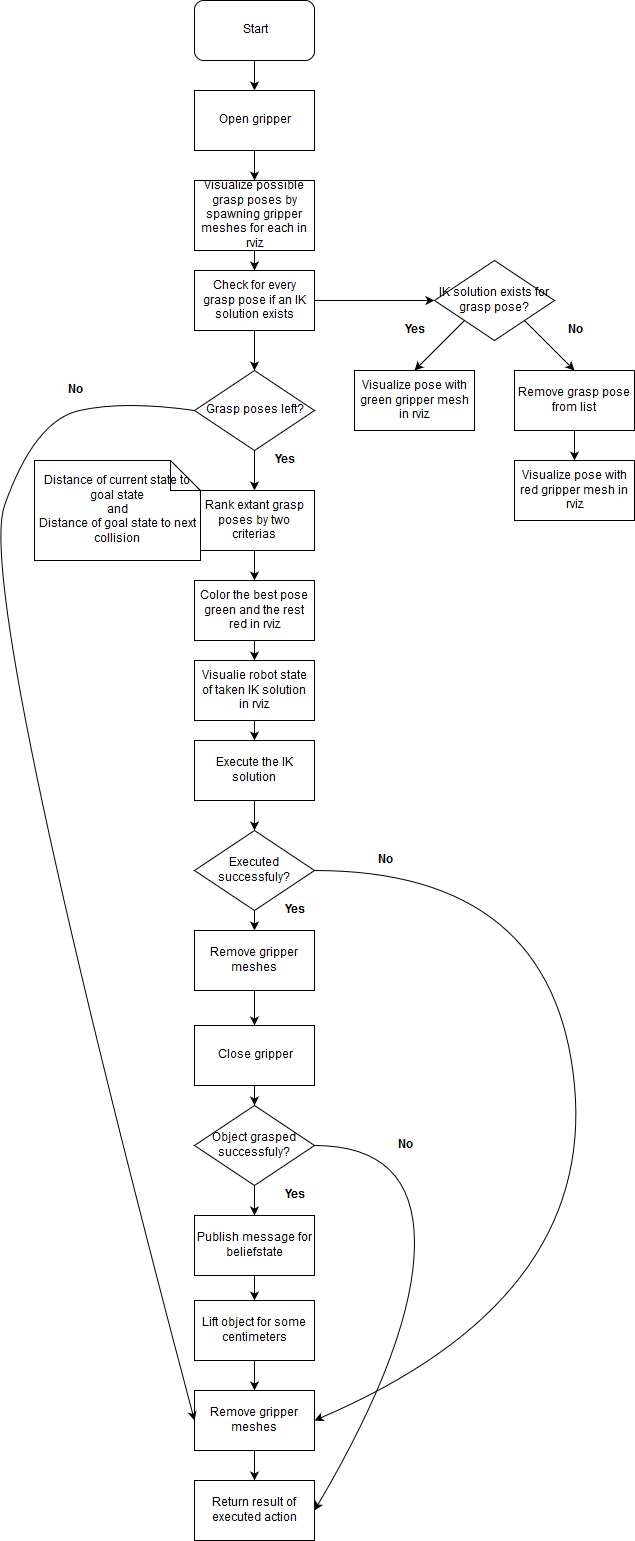

The diagram above was exported from draw.io. Its source (the exported page's mxGraphModel, read from the mxfile embedded in the PNG):
<mxGraphModel dx="872" dy="403" grid="1" gridSize="10" guides="1" tooltips="1" connect="1" arrows="1" fold="1" page="1" pageScale="1" pageWidth="827" pageHeight="1169" background="#ffffff" math="0" shadow="0">
  <root>
    <mxCell id="0" />
    <mxCell id="1" parent="0" />
    <mxCell id="2" value="Start" style="rounded=1;whiteSpace=wrap;html=1;" vertex="1" parent="1">
      <mxGeometry x="280" y="30" width="120" height="60" as="geometry" />
    </mxCell>
    <mxCell id="3" value="Open gripper" style="rounded=0;whiteSpace=wrap;html=1;" vertex="1" parent="1">
      <mxGeometry x="280" y="120" width="120" height="60" as="geometry" />
    </mxCell>
    <mxCell id="4" value="Visualize possible grasp poses by spawning gripper meshes for each in rviz" style="rounded=0;whiteSpace=wrap;html=1;" vertex="1" parent="1">
      <mxGeometry x="280" y="210" width="120" height="70" as="geometry" />
    </mxCell>
    <mxCell id="5" value="Check for every grasp pose if an IK solution exists" style="rounded=0;whiteSpace=wrap;html=1;" vertex="1" parent="1">
      <mxGeometry x="280" y="300" width="120" height="60" as="geometry" />
    </mxCell>
    <mxCell id="6" value="IK solution exists for grasp pose?" style="rhombus;whiteSpace=wrap;html=1;" vertex="1" parent="1">
      <mxGeometry x="520" y="290" width="120" height="80" as="geometry" />
    </mxCell>
    <mxCell id="7" value="Visualize pose with red gripper mesh in rviz" style="rounded=0;whiteSpace=wrap;html=1;" vertex="1" parent="1">
      <mxGeometry x="600" y="490" width="120" height="60" as="geometry" />
    </mxCell>
    <mxCell id="8" value="Visualize pose with green gripper mesh in rviz" style="rounded=0;whiteSpace=wrap;html=1;" vertex="1" parent="1">
      <mxGeometry x="440" y="400" width="120" height="60" as="geometry" />
    </mxCell>
    <mxCell id="9" value="Remove grasp pose from list" style="rounded=0;whiteSpace=wrap;html=1;" vertex="1" parent="1">
      <mxGeometry x="600" y="400" width="120" height="60" as="geometry" />
    </mxCell>
    <mxCell id="10" value="Grasp poses left?" style="rhombus;whiteSpace=wrap;html=1;" vertex="1" parent="1">
      <mxGeometry x="280" y="400" width="120" height="80" as="geometry" />
    </mxCell>
    <mxCell id="11" value="Return result of executed action" style="rounded=0;whiteSpace=wrap;html=1;" vertex="1" parent="1">
      <mxGeometry x="280" y="1510" width="120" height="60" as="geometry" />
    </mxCell>
    <mxCell id="12" value="Rank extant grasp poses by two criterias" style="rounded=0;whiteSpace=wrap;html=1;" vertex="1" parent="1">
      <mxGeometry x="280" y="520" width="120" height="60" as="geometry" />
    </mxCell>
    <mxCell id="13" value="Color the best pose green and the rest red in rviz" style="rounded=0;whiteSpace=wrap;html=1;" vertex="1" parent="1">
      <mxGeometry x="280" y="610" width="120" height="60" as="geometry" />
    </mxCell>
    <mxCell id="14" value="Visualie robot state of taken IK solution in rviz" style="rounded=0;whiteSpace=wrap;html=1;" vertex="1" parent="1">
      <mxGeometry x="280" y="690" width="120" height="60" as="geometry" />
    </mxCell>
    <mxCell id="15" value="Execute the IK solution" style="rounded=0;whiteSpace=wrap;html=1;" vertex="1" parent="1">
      <mxGeometry x="280" y="770" width="120" height="60" as="geometry" />
    </mxCell>
    <mxCell id="16" value="Executed successfuly?" style="rhombus;whiteSpace=wrap;html=1;" vertex="1" parent="1">
      <mxGeometry x="280" y="860" width="120" height="80" as="geometry" />
    </mxCell>
    <mxCell id="17" value="Close gripper" style="rounded=0;whiteSpace=wrap;html=1;" vertex="1" parent="1">
      <mxGeometry x="280" y="1055" width="120" height="60" as="geometry" />
    </mxCell>
    <mxCell id="18" value="Object grasped successfuly?" style="rhombus;whiteSpace=wrap;html=1;" vertex="1" parent="1">
      <mxGeometry x="280" y="1135" width="120" height="80" as="geometry" />
    </mxCell>
    <mxCell id="19" value="Publish message for beliefstate" style="rounded=0;whiteSpace=wrap;html=1;" vertex="1" parent="1">
      <mxGeometry x="280" y="1245" width="120" height="60" as="geometry" />
    </mxCell>
    <mxCell id="20" value="Lift object for some centimeters" style="rounded=0;whiteSpace=wrap;html=1;" vertex="1" parent="1">
      <mxGeometry x="280" y="1330" width="120" height="60" as="geometry" />
    </mxCell>
    <mxCell id="21" value="Remove gripper meshes" style="rounded=0;whiteSpace=wrap;html=1;" vertex="1" parent="1">
      <mxGeometry x="280" y="1420" width="120" height="60" as="geometry" />
    </mxCell>
    <mxCell id="22" value="Remove gripper meshes" style="rounded=0;whiteSpace=wrap;html=1;" vertex="1" parent="1">
      <mxGeometry x="280" y="960" width="120" height="60" as="geometry" />
    </mxCell>
    <mxCell id="23" value="" style="endArrow=classic;html=1;exitX=0.5;exitY=1;entryX=0.5;entryY=0;" edge="1" parent="1" source="2" target="3">
      <mxGeometry width="50" height="50" relative="1" as="geometry">
        <mxPoint x="320" y="130" as="sourcePoint" />
        <mxPoint x="370" y="80" as="targetPoint" />
      </mxGeometry>
    </mxCell>
    <mxCell id="24" value="" style="endArrow=classic;html=1;entryX=0.5;entryY=0;exitX=0.5;exitY=1;" edge="1" parent="1" source="3" target="4">
      <mxGeometry width="50" height="50" relative="1" as="geometry">
        <mxPoint x="200" y="220" as="sourcePoint" />
        <mxPoint x="250" y="170" as="targetPoint" />
      </mxGeometry>
    </mxCell>
    <mxCell id="25" value="" style="endArrow=classic;html=1;entryX=0.5;entryY=0;exitX=0.5;exitY=1;" edge="1" parent="1" source="4" target="5">
      <mxGeometry width="50" height="50" relative="1" as="geometry">
        <mxPoint x="210" y="320" as="sourcePoint" />
        <mxPoint x="260" y="270" as="targetPoint" />
      </mxGeometry>
    </mxCell>
    <mxCell id="27" value="" style="endArrow=classic;html=1;exitX=1;exitY=0.5;entryX=0;entryY=0.5;" edge="1" parent="1" source="5" target="6">
      <mxGeometry width="50" height="50" relative="1" as="geometry">
        <mxPoint x="440" y="350" as="sourcePoint" />
        <mxPoint x="490" y="300" as="targetPoint" />
      </mxGeometry>
    </mxCell>
    <mxCell id="28" value="" style="endArrow=classic;html=1;entryX=0.5;entryY=0;exitX=0.5;exitY=1;" edge="1" parent="1" source="5" target="10">
      <mxGeometry width="50" height="50" relative="1" as="geometry">
        <mxPoint x="170" y="430" as="sourcePoint" />
        <mxPoint x="220" y="380" as="targetPoint" />
      </mxGeometry>
    </mxCell>
    <mxCell id="29" value="" style="endArrow=classic;html=1;entryX=0.5;entryY=0;exitX=0.5;exitY=1;" edge="1" parent="1" source="10" target="12">
      <mxGeometry width="50" height="50" relative="1" as="geometry">
        <mxPoint x="170" y="520" as="sourcePoint" />
        <mxPoint x="220" y="470" as="targetPoint" />
      </mxGeometry>
    </mxCell>
    <mxCell id="30" value="" style="endArrow=classic;html=1;entryX=0.5;entryY=0;exitX=0.5;exitY=1;" edge="1" parent="1" source="12" target="13">
      <mxGeometry width="50" height="50" relative="1" as="geometry">
        <mxPoint x="190" y="630" as="sourcePoint" />
        <mxPoint x="240" y="580" as="targetPoint" />
      </mxGeometry>
    </mxCell>
    <mxCell id="31" value="" style="endArrow=classic;html=1;entryX=0.5;entryY=0;exitX=0.5;exitY=1;" edge="1" parent="1" source="13" target="14">
      <mxGeometry width="50" height="50" relative="1" as="geometry">
        <mxPoint x="190" y="700" as="sourcePoint" />
        <mxPoint x="240" y="650" as="targetPoint" />
      </mxGeometry>
    </mxCell>
    <mxCell id="32" value="" style="endArrow=classic;html=1;entryX=0.5;entryY=0;exitX=0.5;exitY=1;" edge="1" parent="1" source="14" target="15">
      <mxGeometry width="50" height="50" relative="1" as="geometry">
        <mxPoint x="170" y="800" as="sourcePoint" />
        <mxPoint x="220" y="750" as="targetPoint" />
      </mxGeometry>
    </mxCell>
    <mxCell id="33" value="" style="endArrow=classic;html=1;entryX=0.5;entryY=0;exitX=0.5;exitY=1;" edge="1" parent="1" source="15" target="16">
      <mxGeometry width="50" height="50" relative="1" as="geometry">
        <mxPoint x="190" y="880" as="sourcePoint" />
        <mxPoint x="240" y="830" as="targetPoint" />
      </mxGeometry>
    </mxCell>
    <mxCell id="34" value="" style="endArrow=classic;html=1;entryX=0.5;entryY=0;exitX=0.5;exitY=1;" edge="1" parent="1" source="16" target="22">
      <mxGeometry width="50" height="50" relative="1" as="geometry">
        <mxPoint x="190" y="970" as="sourcePoint" />
        <mxPoint x="240" y="920" as="targetPoint" />
      </mxGeometry>
    </mxCell>
    <mxCell id="35" value="" style="endArrow=classic;html=1;entryX=0.5;entryY=0;exitX=0.5;exitY=1;" edge="1" parent="1" source="22" target="17">
      <mxGeometry width="50" height="50" relative="1" as="geometry">
        <mxPoint x="170" y="1070" as="sourcePoint" />
        <mxPoint x="220" y="1020" as="targetPoint" />
      </mxGeometry>
    </mxCell>
    <mxCell id="36" value="" style="endArrow=classic;html=1;entryX=0.5;entryY=0;exitX=0.5;exitY=1;" edge="1" parent="1" source="17" target="18">
      <mxGeometry width="50" height="50" relative="1" as="geometry">
        <mxPoint x="190" y="1170" as="sourcePoint" />
        <mxPoint x="240" y="1120" as="targetPoint" />
      </mxGeometry>
    </mxCell>
    <mxCell id="37" value="" style="endArrow=classic;html=1;entryX=0.5;entryY=0;exitX=0.5;exitY=1;" edge="1" parent="1" source="18" target="19">
      <mxGeometry width="50" height="50" relative="1" as="geometry">
        <mxPoint x="150" y="1260" as="sourcePoint" />
        <mxPoint x="200" y="1210" as="targetPoint" />
      </mxGeometry>
    </mxCell>
    <mxCell id="38" value="" style="endArrow=classic;html=1;entryX=0.5;entryY=0;exitX=0.5;exitY=1;" edge="1" parent="1" source="19" target="20">
      <mxGeometry width="50" height="50" relative="1" as="geometry">
        <mxPoint x="150" y="1350" as="sourcePoint" />
        <mxPoint x="200" y="1300" as="targetPoint" />
      </mxGeometry>
    </mxCell>
    <mxCell id="39" value="" style="endArrow=classic;html=1;entryX=0.5;entryY=0;exitX=0.5;exitY=1;" edge="1" parent="1" source="20" target="21">
      <mxGeometry width="50" height="50" relative="1" as="geometry">
        <mxPoint x="190" y="1430" as="sourcePoint" />
        <mxPoint x="240" y="1380" as="targetPoint" />
      </mxGeometry>
    </mxCell>
    <mxCell id="40" value="" style="endArrow=classic;html=1;entryX=0.5;entryY=0;exitX=0.5;exitY=1;" edge="1" parent="1" source="21" target="11">
      <mxGeometry width="50" height="50" relative="1" as="geometry">
        <mxPoint x="100" y="1490" as="sourcePoint" />
        <mxPoint x="150" y="1440" as="targetPoint" />
      </mxGeometry>
    </mxCell>
    <mxCell id="42" value="" style="endArrow=classic;html=1;exitX=1;exitY=1;entryX=0.5;entryY=0;" edge="1" parent="1" source="6" target="9">
      <mxGeometry width="50" height="50" relative="1" as="geometry">
        <mxPoint x="670" y="380" as="sourcePoint" />
        <mxPoint x="720" y="330" as="targetPoint" />
      </mxGeometry>
    </mxCell>
    <mxCell id="43" value="" style="endArrow=classic;html=1;entryX=0.5;entryY=0;exitX=0;exitY=1;" edge="1" parent="1" source="6" target="8">
      <mxGeometry width="50" height="50" relative="1" as="geometry">
        <mxPoint x="430" y="390" as="sourcePoint" />
        <mxPoint x="480" y="340" as="targetPoint" />
      </mxGeometry>
    </mxCell>
    <mxCell id="44" value="" style="endArrow=classic;html=1;exitX=0.5;exitY=1;entryX=0.5;entryY=0;" edge="1" parent="1" source="9" target="7">
      <mxGeometry width="50" height="50" relative="1" as="geometry">
        <mxPoint x="760" y="500" as="sourcePoint" />
        <mxPoint x="810" y="450" as="targetPoint" />
      </mxGeometry>
    </mxCell>
    <mxCell id="45" value="&lt;b&gt;No&lt;/b&gt;" style="text;html=1;strokeColor=none;fillColor=none;align=center;verticalAlign=middle;whiteSpace=wrap;rounded=0;" vertex="1" parent="1">
      <mxGeometry x="640" y="350" width="40" height="20" as="geometry" />
    </mxCell>
    <mxCell id="46" value="&lt;b&gt;Yes&lt;/b&gt;" style="text;html=1;strokeColor=none;fillColor=none;align=center;verticalAlign=middle;whiteSpace=wrap;rounded=0;" vertex="1" parent="1">
      <mxGeometry x="480" y="350" width="40" height="20" as="geometry" />
    </mxCell>
    <mxCell id="47" value="&lt;b&gt;Yes&lt;/b&gt;" style="text;html=1;strokeColor=none;fillColor=none;align=center;verticalAlign=middle;whiteSpace=wrap;rounded=0;" vertex="1" parent="1">
      <mxGeometry x="350" y="480" width="40" height="20" as="geometry" />
    </mxCell>
    <mxCell id="48" value="&lt;b&gt;Yes&lt;/b&gt;" style="text;html=1;strokeColor=none;fillColor=none;align=center;verticalAlign=middle;whiteSpace=wrap;rounded=0;" vertex="1" parent="1">
      <mxGeometry x="360" y="930" width="40" height="20" as="geometry" />
    </mxCell>
    <mxCell id="49" value="&lt;b&gt;Yes&lt;/b&gt;" style="text;html=1;strokeColor=none;fillColor=none;align=center;verticalAlign=middle;whiteSpace=wrap;rounded=0;" vertex="1" parent="1">
      <mxGeometry x="360" y="1215" width="40" height="20" as="geometry" />
    </mxCell>
    <mxCell id="50" value="" style="curved=1;endArrow=classic;html=1;exitX=0;exitY=0.5;entryX=0;entryY=0.5;" edge="1" parent="1" source="10" target="21">
      <mxGeometry width="50" height="50" relative="1" as="geometry">
        <mxPoint x="140" y="490" as="sourcePoint" />
        <mxPoint x="140" y="1360" as="targetPoint" />
        <Array as="points">
          <mxPoint x="210" y="430" />
          <mxPoint x="120" y="450" />
          <mxPoint x="60" y="620" />
        </Array>
      </mxGeometry>
    </mxCell>
    <mxCell id="51" value="&lt;b&gt;No&lt;/b&gt;" style="text;html=1;strokeColor=none;fillColor=none;align=center;verticalAlign=middle;whiteSpace=wrap;rounded=0;" vertex="1" parent="1">
      <mxGeometry x="140" y="410" width="40" height="20" as="geometry" />
    </mxCell>
    <mxCell id="52" value="" style="curved=1;endArrow=classic;html=1;exitX=1;exitY=0.5;entryX=1;entryY=0.5;" edge="1" parent="1" source="18" target="11">
      <mxGeometry width="50" height="50" relative="1" as="geometry">
        <mxPoint x="520" y="1220" as="sourcePoint" />
        <mxPoint x="600" y="1430" as="targetPoint" />
        <Array as="points">
          <mxPoint x="500" y="1175" />
          <mxPoint x="500" y="1370" />
        </Array>
      </mxGeometry>
    </mxCell>
    <mxCell id="53" value="&lt;b&gt;No&lt;/b&gt;" style="text;html=1;strokeColor=none;fillColor=none;align=center;verticalAlign=middle;whiteSpace=wrap;rounded=0;" vertex="1" parent="1">
      <mxGeometry x="470" y="1165" width="40" height="20" as="geometry" />
    </mxCell>
    <mxCell id="54" value="" style="curved=1;endArrow=classic;html=1;exitX=1;exitY=0.5;entryX=1;entryY=0.5;" edge="1" parent="1" source="16" target="21">
      <mxGeometry width="50" height="50" relative="1" as="geometry">
        <mxPoint x="450" y="930" as="sourcePoint" />
        <mxPoint x="550" y="1130" as="targetPoint" />
        <Array as="points">
          <mxPoint x="640" y="900" />
          <mxPoint x="680" y="1330" />
        </Array>
      </mxGeometry>
    </mxCell>
    <mxCell id="58" value="&lt;b&gt;No&lt;/b&gt;" style="text;html=1;strokeColor=none;fillColor=none;align=center;verticalAlign=middle;whiteSpace=wrap;rounded=0;" vertex="1" parent="1">
      <mxGeometry x="450" y="880" width="40" height="20" as="geometry" />
    </mxCell>
    <mxCell id="60" value="&lt;div&gt;Distance of current state to goal state&lt;/div&gt;&lt;div&gt;and&lt;/div&gt;&lt;div&gt;Distance of goal state to next collision&lt;br&gt;&lt;/div&gt;" style="shape=note;whiteSpace=wrap;html=1;" vertex="1" parent="1">
      <mxGeometry x="120" y="490" width="166" height="100" as="geometry" />
    </mxCell>
  </root>
</mxGraphModel>